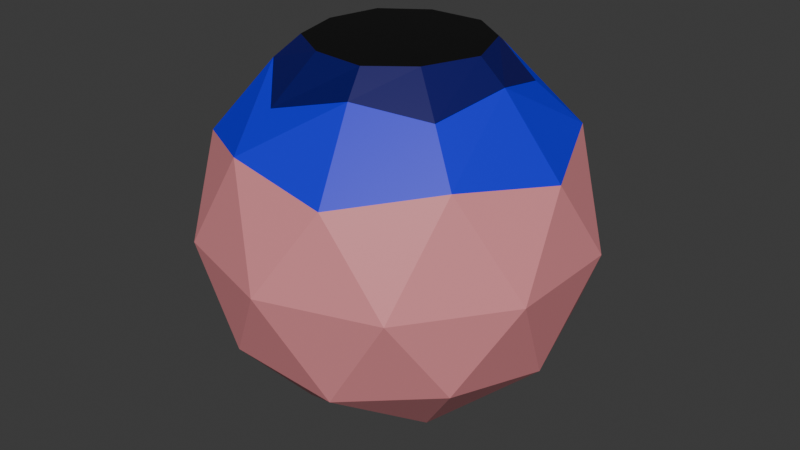 # Source: OjoFicha.blend  (saved by Blender 5.0.119; exported with 4.5.12 LTS)
import bpy
from mathutils import Matrix  # noqa: F401  (used for matrix-valued properties, if any)

bpy.ops.wm.read_factory_settings(use_empty=True)
scene = bpy.context.scene
scene.name = 'Scene'

# ---- collections
col_collection = bpy.data.collections.new('Collection'); scene.collection.children.link(col_collection)

# ---- materials (node trees are filled in below, after node groups)
mat_material_003 = bpy.data.materials.new('Material.003')
mat_material_001 = bpy.data.materials.new('Material.001')
mat_material = bpy.data.materials.new('Material')
mat_material.alpha_threshold = 0.0
mat_material.use_backface_culling_lightprobe_volume = False
mat_material.roughness = 0.5
mat_material.line_color = (0.0, 0.0, 0.0, 1.0)
mat_material_002 = bpy.data.materials.new('Material.002')

# ---- material node trees
mat_material_003.use_nodes = True; mat_material_003.node_tree.nodes.clear()
_N = mat_material_003.node_tree.nodes; _L = mat_material_003.node_tree.links
n0 = _N.new('ShaderNodeBsdfPrincipled'); n0.name = 'BSDF Principista'; n0.location = (-200, 100)
n0.inputs[0].default_value = (0.8, 0.28, 0.304, 1.0)
n1 = _N.new('ShaderNodeOutputMaterial'); n1.name = 'Material'; n1.location = (200, 100)
_L.new(n0.outputs[0], n1.inputs[0])
n1.is_active_output = True
mat_material_001.use_nodes = True; mat_material_001.node_tree.nodes.clear()
_N = mat_material_001.node_tree.nodes; _L = mat_material_001.node_tree.links
n0 = _N.new('ShaderNodeBsdfPrincipled'); n0.name = 'BSDF Principista'; n0.location = (-261, 145)
n0.inputs[0].default_value = (0.005515, 0.0, 0.8, 1.0)
n1 = _N.new('ShaderNodeOutputMaterial'); n1.name = 'Material'; n1.location = (139, 145)
_L.new(n0.outputs[0], n1.inputs[0])
n1.is_active_output = True
mat_material.use_nodes = True; mat_material.node_tree.nodes.clear()
_N = mat_material.node_tree.nodes; _L = mat_material.node_tree.links
n0 = _N.new('ShaderNodeOutputMaterial'); n0.name = 'Material Output'; n0.location = (200, 100)
n1 = _N.new('ShaderNodeBsdfPrincipled'); n1.name = 'Principled BSDF'; n1.location = (-200, 100)
n1.inputs[0].default_value = (0.002465, 0.0, 0.1256, 1.0)
_L.new(n1.outputs[0], n0.inputs[0])
n0.is_active_output = True
mat_material_002.use_nodes = True; mat_material_002.node_tree.nodes.clear()
_N = mat_material_002.node_tree.nodes; _L = mat_material_002.node_tree.links
n0 = _N.new('ShaderNodeBsdfPrincipled'); n0.name = 'BSDF Principista'; n0.location = (-200, 100)
n0.inputs[0].default_value = (0.0, 0.0, 0.0, 1.0)
n1 = _N.new('ShaderNodeOutputMaterial'); n1.name = 'Material'; n1.location = (200, 100)
_L.new(n0.outputs[0], n1.inputs[0])
n1.is_active_output = True

# ---- world
world_world = bpy.data.worlds.new('World'); scene.world = world_world
world_world.use_nodes = True; world_world.node_tree.nodes.clear()
_N = world_world.node_tree.nodes; _L = world_world.node_tree.links
n0 = _N.new('ShaderNodeOutputWorld'); n0.name = 'World Output'; n0.location = (200, 100)
n1 = _N.new('ShaderNodeBackground'); n1.name = 'Background'; n1.location = (-200, 100)
n1.inputs[0].default_value = (0.05088, 0.05088, 0.05088, 1.0)
_L.new(n1.outputs[0], n0.inputs[0])
n0.is_active_output = True
world_world.color = (0.05088, 0.05088, 0.05088)
world_world.sun_shadow_jitter_overblur = 0.0

# ---- meshes
me_esfera_geod_sica = bpy.data.meshes.new('Esfera geodésica')
me_esfera_geod_sica.from_pydata([(0.0, 0.0, -1.0), (0.7236, -0.5257, -0.4472), (-0.2764, -0.8506, -0.4472), (-0.8944, 0.0, -0.4472), (-0.2764, 0.8506, -0.4472), (0.7236, 0.5257, -0.4472), (0.2764, -0.8506, 0.4472), (-0.7236, -0.5257, 0.4472), (-0.7236, 0.5257, 0.4472), (0.2764, 0.8506, 0.4472), (0.8944, 0.0, 0.4472), (-0.1625, -0.5, -0.8507), (0.4253, -0.309, -0.8507), (0.2629, -0.809, -0.5257), (0.8506, 0.0, -0.5257), (0.4253, 0.309, -0.8507), (-0.5257, 0.0, -0.8507), (-0.6882, -0.5, -0.5257), (-0.1625, 0.5, -0.8507), (-0.6882, 0.5, -0.5257), (0.2629, 0.809, -0.5257), (0.9511, -0.309, 0.0), (0.9511, 0.309, 0.0), (0.0, -1.0, 0.0), (0.5878, -0.809, 0.0), (-0.9511, -0.309, 0.0), (-0.5878, -0.809, 0.0), (-0.5878, 0.809, 0.0), (-0.9511, 0.309, 0.0), (0.5878, 0.809, 0.0), (0.0, 1.0, 0.0), (0.6882, -0.5, 0.5257), (-0.2629, -0.809, 0.5257), (-0.8506, 0.0, 0.5257), (-0.2629, 0.809, 0.5257), (0.6882, 0.5, 0.5257), (-0.1472, 0.4197, 0.9287), (-0.4332, 0.0, 0.9287), (-0.1381, -0.4051, 0.9287), (0.3468, 0.2829, 0.9287), (0.3421, -0.2748, 0.9293), (0.1399, -0.4304, 0.9287), (0.1804, -0.5553, 0.8147), (0.4526, 3.725e-09, 0.9287), (0.5838, 0.0, 0.8147), (-0.3662, -0.266, 0.9287), (-0.4723, -0.3432, 0.8147), (-0.3662, 0.266, 0.9287), (-0.4723, 0.3432, 0.8147), (0.1399, 0.4304, 0.9287), (0.1804, 0.5553, 0.8147), (0.5152, -0.3936, 0.7528), (0.5032, 0.3673, 0.728), (-0.146, 0.5731, 0.7324), (-0.6185, 0.0, 0.7024), (-0.2486, -0.589, 0.6888)], [], [(0, 12, 11), (1, 12, 14), (0, 11, 16), (0, 16, 18), (0, 18, 15), (1, 14, 21), (2, 13, 23), (3, 17, 25), (4, 19, 27), (5, 20, 29), (1, 21, 24), (2, 23, 26), (3, 25, 28), (4, 27, 30), (5, 29, 22), (22, 35, 10), (22, 29, 35), (29, 9, 35), (30, 34, 9), (30, 27, 34), (27, 8, 34), (28, 33, 8), (28, 25, 33), (25, 7, 33), (26, 32, 7), (26, 23, 32), (23, 6, 32), (24, 31, 6), (24, 21, 31), (21, 10, 31), (29, 30, 9), (29, 20, 30), (20, 4, 30), (27, 28, 8), (27, 19, 28), (19, 3, 28), (25, 26, 7), (25, 17, 26), (17, 2, 26), (23, 24, 6), (23, 13, 24), (13, 1, 24), (21, 22, 10), (21, 14, 22), (14, 5, 22), (15, 20, 5), (15, 18, 20), (18, 4, 20), (18, 19, 4), (18, 16, 19), (16, 3, 19), (16, 17, 3), (16, 11, 17), (11, 2, 17), (14, 15, 5), (14, 12, 15), (12, 0, 15), (11, 13, 2), (11, 12, 13), (12, 1, 13), (32, 6, 42), (49, 39, 52, 50), (6, 31, 42), (39, 43, 44, 52), (31, 10, 44), (10, 35, 44), (43, 40, 51, 44), (33, 7, 46), (7, 32, 46), (40, 41, 42, 51), (34, 8, 48), (8, 33, 48), (41, 38, 55, 42), (35, 9, 50), (9, 34, 50), (36, 49, 50, 53), (47, 36, 53, 48), (37, 47, 48, 54), (45, 37, 54, 46), (38, 45, 46, 55), (38, 41, 40, 43, 39, 49, 36, 47, 37, 45), (46, 54, 33), (33, 54, 48), (53, 34, 48), (34, 53, 50), (52, 35, 50), (52, 44, 35), (51, 31, 44), (31, 51, 42), (32, 55, 46), (55, 32, 42)])
me_esfera_geod_sica.polygons.foreach_set('material_index', [0, 0, 0, 0, 0, 0, 0, 0, 0, 0, 0, 0, 0, 0, 0, 0, 0, 0, 0, 0, 0, 0, 0, 0, 0, 0, 0, 0, 0, 0, 0, 0, 0, 0, 0, 0, 0, 0, 0, 0, 0, 0, 0, 0, 0, 0, 0, 0, 0, 0, 0, 0, 0, 0, 0, 0, 0, 0, 0, 0, 1, 2, 1, 2, 1, 1, 2, 1, 1, 2, 1, 1, 2, 1, 1, 2, 2, 2, 2, 2, 3, 1, 1, 1, 1, 1, 1, 1, 1, 1, 1])
_uv = me_esfera_geod_sica.uv_layers.new(name='MapaUV')
_uv.uv.foreach_set('vector', [0.1818, 0.0, 0.2273, 0.07873, 0.1364, 0.07873, 0.2727, 0.1575, 0.3182, 0.07873, 0.3636, 0.1575, 0.9091, 0.0, 0.9545, 0.07873, 0.8636, 0.07873, 0.7273, 0.0, 0.7727, 0.07873, 0.6818, 0.07873, 0.5455, 0.0, 0.5909, 0.07873, 0.5, 0.07873, 0.2727, 0.1575, 0.3636, 0.1575, 0.3182, 0.2362, 0.09091, 0.1575, 0.1818, 0.1575, 0.1364, 0.2362, 0.8182, 0.1575, 0.9091, 0.1575, 0.8636, 0.2362, 0.6364, 0.1575, 0.7273, 0.1575, 0.6818, 0.2362, 0.4545, 0.1575, 0.5455, 0.1575, 0.5, 0.2362, 0.2727, 0.1575, 0.3182, 0.2362, 0.2273, 0.2362, 0.09091, 0.1575, 0.1364, 0.2362, 0.04546, 0.2362, 0.8182, 0.1575, 0.8636, 0.2362, 0.7727, 0.2362, 0.6364, 0.1575, 0.6818, 0.2362, 0.5909, 0.2362, 0.4545, 0.1575, 0.5, 0.2362, 0.4091, 0.2362, 0.4091, 0.2362, 0.4545, 0.3149, 0.3636, 0.3149, 0.4091, 0.2362, 0.5, 0.2362, 0.4545, 0.3149, 0.5, 0.2362, 0.5455, 0.3149, 0.4545, 0.3149, 0.5909, 0.2362, 0.6364, 0.3149, 0.5455, 0.3149, 0.5909, 0.2362, 0.6818, 0.2362, 0.6364, 0.3149, 0.6818, 0.2362, 0.7273, 0.3149, 0.6364, 0.3149, 0.7727, 0.2362, 0.8182, 0.3149, 0.7273, 0.3149, 0.7727, 0.2362, 0.8636, 0.2362, 0.8182, 0.3149, 0.8636, 0.2362, 0.9091, 0.3149, 0.8182, 0.3149, 0.04546, 0.2362, 0.09091, 0.3149, 0.0, 0.3149, 0.04546, 0.2362, 0.1364, 0.2362, 0.09091, 0.3149, 0.1364, 0.2362, 0.1818, 0.3149, 0.09091, 0.3149, 0.2273, 0.2362, 0.2727, 0.3149, 0.1818, 0.3149, 0.2273, 0.2362, 0.3182, 0.2362, 0.2727, 0.3149, 0.3182, 0.2362, 0.3636, 0.3149, 0.2727, 0.3149, 0.5, 0.2362, 0.5909, 0.2362, 0.5455, 0.3149, 0.5, 0.2362, 0.5455, 0.1575, 0.5909, 0.2362, 0.5455, 0.1575, 0.6364, 0.1575, 0.5909, 0.2362, 0.6818, 0.2362, 0.7727, 0.2362, 0.7273, 0.3149, 0.6818, 0.2362, 0.7273, 0.1575, 0.7727, 0.2362, 0.7273, 0.1575, 0.8182, 0.1575, 0.7727, 0.2362, 0.8636, 0.2362, 0.9545, 0.2362, 0.9091, 0.3149, 0.8636, 0.2362, 0.9091, 0.1575, 0.9545, 0.2362, 0.9091, 0.1575, 1.0, 0.1575, 0.9545, 0.2362, 0.1364, 0.2362, 0.2273, 0.2362, 0.1818, 0.3149, 0.1364, 0.2362, 0.1818, 0.1575, 0.2273, 0.2362, 0.1818, 0.1575, 0.2727, 0.1575, 0.2273, 0.2362, 0.3182, 0.2362, 0.4091, 0.2362, 0.3636, 0.3149, 0.3182, 0.2362, 0.3636, 0.1575, 0.4091, 0.2362, 0.3636, 0.1575, 0.4545, 0.1575, 0.4091, 0.2362, 0.5, 0.07873, 0.5455, 0.1575, 0.4545, 0.1575, 0.5, 0.07873, 0.5909, 0.07873, 0.5455, 0.1575, 0.5909, 0.07873, 0.6364, 0.1575, 0.5455, 0.1575, 0.6818, 0.07873, 0.7273, 0.1575, 0.6364, 0.1575, 0.6818, 0.07873, 0.7727, 0.07873, 0.7273, 0.1575, 0.7727, 0.07873, 0.8182, 0.1575, 0.7273, 0.1575, 0.8636, 0.07873, 0.9091, 0.1575, 0.8182, 0.1575, 0.8636, 0.07873, 0.9545, 0.07873, 0.9091, 0.1575, 0.9545, 0.07873, 1.0, 0.1575, 0.9091, 0.1575, 0.3636, 0.1575, 0.4091, 0.07873, 0.4545, 0.1575, 0.3636, 0.1575, 0.3182, 0.07873, 0.4091, 0.07873, 0.3182, 0.07873, 0.3636, 0.0, 0.4091, 0.07873, 0.1364, 0.07873, 0.1818, 0.1575, 0.09091, 0.1575, 0.1364, 0.07873, 0.2273, 0.07873, 0.1818, 0.1575, 0.2273, 0.07873, 0.2727, 0.1575, 0.1818, 0.1575, 0.09091, 0.3149, 0.1818, 0.3149, 0.1419, 0.3847, 0.0, 0.0, 0.0, 0.0, 0.0, 0.0, 0.5882, 0.3892, 0.1818, 0.3149, 0.2727, 0.3149, 0.2233, 0.387, 0.0, 0.0, 0.0, 0.0, 0.4036, 0.3847, 0.0, 0.0, 0.2727, 0.3149, 0.3636, 0.3149, 0.3222, 0.387, 0.3636, 0.3149, 0.4545, 0.3149, 0.4036, 0.3847, 0.0, 0.0, 0.0, 0.0, 0.0, 0.0, 0.4036, 0.3847, 0.8182, 0.3149, 0.9091, 0.3149, 0.8691, 0.3847, 0.0, 0.3149, 0.09091, 0.3149, 0.0427, 0.3892, 0.0, 0.0, 0.0, 0.0, 0.2233, 0.387, 0.0, 0.0, 0.6364, 0.3149, 0.7273, 0.3149, 0.6873, 0.3847, 0.7273, 0.3149, 0.8182, 0.3149, 0.77, 0.3892, 0.0, 0.0, 0.0, 0.0, 0.0, 0.0, 0.2233, 0.387, 0.4545, 0.3149, 0.5455, 0.3149, 0.5055, 0.3847, 0.5455, 0.3149, 0.6364, 0.3149, 0.5882, 0.3892, 0.0, 0.0, 0.0, 0.0, 0.5882, 0.3892, 0.0, 0.0, 0.0, 0.0, 0.0, 0.0, 0.0, 0.0, 0.77, 0.3892, 0.0, 0.0, 0.0, 0.0, 0.77, 0.3892, 0.0, 0.0, 0.0, 0.0, 0.0, 0.0, 0.0, 0.0, 0.8691, 0.3847, 0.0, 0.0, 0.0, 0.0, 0.8691, 0.3847, 0.0, 0.0, 0.0, 0.0, 0.0, 0.0, 0.0, 0.0, 0.0, 0.0, 0.0, 0.0, 0.0, 0.0, 0.0, 0.0, 0.0, 0.0, 0.0, 0.0, 0.0, 0.0, 0.8691, 0.3847, 0.0, 0.0, 0.8182, 0.3149, 0.8182, 0.3149, 0.0, 0.0, 0.77, 0.3892, 0.0, 0.0, 0.6364, 0.3149, 0.6873, 0.3847, 0.6364, 0.3149, 0.0, 0.0, 0.5882, 0.3892, 0.0, 0.0, 0.4545, 0.3149, 0.5055, 0.3847, 0.0, 0.0, 0.4036, 0.3847, 0.4545, 0.3149, 0.0, 0.0, 0.2727, 0.3149, 0.3222, 0.387, 0.2727, 0.3149, 0.0, 0.0, 0.2233, 0.387, 0.09091, 0.3149, 0.0, 0.0, 0.8691, 0.3847, 0.0, 0.0, 0.09091, 0.3149, 0.1419, 0.3847])
me_esfera_geod_sica.materials.append(mat_material_003)
me_esfera_geod_sica.materials.append(mat_material_001)
me_esfera_geod_sica.materials.append(mat_material)
me_esfera_geod_sica.materials.append(mat_material_002)
me_esfera_geod_sica.update()

# ---- objects
ob_esfera_geod_sica = bpy.data.objects.new('Esfera geodésica', me_esfera_geod_sica)

# ---- transforms, parenting, visibility, modifiers, constraints
ob_esfera_geod_sica.location = (0.0, 0.0, 0.0)

# ---- collection membership
col_collection.objects.link(ob_esfera_geod_sica)

# ---- scene / render settings (as saved in the file)
scene.frame_start = 1; scene.frame_end = 250; scene.frame_set(1)
scene.render.engine = 'BLENDER_EEVEE_NEXT'
scene.render.bake_bias = 0.0
scene.render.bake_samples = 0
scene.cycles.sampling_pattern = 'TABULATED_SOBOL'
scene.eevee.use_volume_custom_range = False
bpy.context.view_layer.update()

# ---- added for rendering (the .blend has no active camera and no usable light): camera, sun
cam_auto = bpy.data.cameras.new('AutoCamera')
cam_auto.lens = 50.0
cam_auto.sensor_width = 36.0
cam_auto.clip_end = 1000.0
ob_auto_camera = bpy.data.objects.new('AutoCamera', cam_auto)
scene.collection.objects.link(ob_auto_camera)
ob_auto_camera.location = (3.11569, -3.73883, 2.45718)
ob_auto_camera.rotation_euler = (1.09748, -7.21219e-08, 0.694738)
scene.camera = ob_auto_camera
light_auto_sun = bpy.data.lights.new('AutoSun', 'SUN')
light_auto_sun.energy = 3.0
light_auto_sun.angle = 0.0523599
ob_auto_sun = bpy.data.objects.new('AutoSun', light_auto_sun)
scene.collection.objects.link(ob_auto_sun)
ob_auto_sun.rotation_euler = (0.872665, 0.174533, 0.523599)
bpy.context.view_layer.update()
